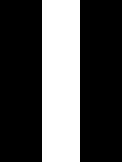

The diagram above was exported from draw.io. Its source (the exported page's mxGraphModel, read from the mxfile embedded in the PNG):
<mxGraphModel dx="569" dy="295" grid="1" gridSize="10" guides="1" tooltips="1" connect="1" arrows="1" fold="1" page="1" pageScale="1" pageWidth="850" pageHeight="1100" math="0" shadow="0">
  <root>
    <mxCell id="0" />
    <mxCell id="1" parent="0" />
    <mxCell id="7M7ld41AM-yRN2NqvW2T-2" value="" style="rounded=0;whiteSpace=wrap;html=1;fillColor=#000000;" vertex="1" parent="1">
      <mxGeometry x="490" y="320" width="20" height="80" as="geometry" />
    </mxCell>
    <mxCell id="7M7ld41AM-yRN2NqvW2T-3" value="" style="rounded=0;whiteSpace=wrap;html=1;fillColor=#000000;" vertex="1" parent="1">
      <mxGeometry x="530" y="320" width="20" height="80" as="geometry" />
    </mxCell>
  </root>
</mxGraphModel>